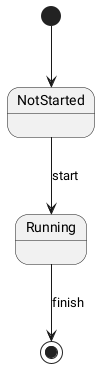

The diagram above was rendered by PlantUML. Its source (embedded in the PNG):
@startuml
[*] --> NotStarted
NotStarted --> Running : start
Running --> [*] : finish
@enduml